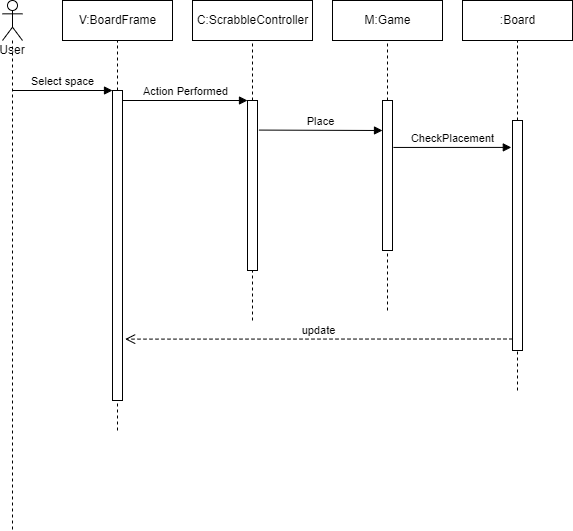

The diagram above was exported from draw.io. Its source (the exported page's mxGraphModel, read from the mxfile embedded in the PNG):
<mxGraphModel dx="1146" dy="520" grid="1" gridSize="10" guides="1" tooltips="1" connect="1" arrows="1" fold="1" page="1" pageScale="1" pageWidth="850" pageHeight="1100" math="0" shadow="0">
  <root>
    <mxCell id="0" />
    <mxCell id="1" parent="0" />
    <mxCell id="evk_gfson6cQEffhRFwt-3" value="User&lt;br&gt;" style="shape=umlLifeline;participant=umlActor;perimeter=lifelinePerimeter;whiteSpace=wrap;html=1;container=1;collapsible=0;recursiveResize=0;verticalAlign=top;spacingTop=36;outlineConnect=0;" vertex="1" parent="1">
      <mxGeometry x="70" y="40" width="20" height="530" as="geometry" />
    </mxCell>
    <mxCell id="evk_gfson6cQEffhRFwt-6" value="V:BoardFrame" style="html=1;" vertex="1" parent="1">
      <mxGeometry x="130" y="40" width="110" height="40" as="geometry" />
    </mxCell>
    <mxCell id="evk_gfson6cQEffhRFwt-7" value="C:ScrabbleController" style="html=1;" vertex="1" parent="1">
      <mxGeometry x="260" y="40" width="120" height="40" as="geometry" />
    </mxCell>
    <mxCell id="evk_gfson6cQEffhRFwt-8" value="M:Game" style="html=1;" vertex="1" parent="1">
      <mxGeometry x="400" y="40" width="110" height="40" as="geometry" />
    </mxCell>
    <mxCell id="evk_gfson6cQEffhRFwt-11" value="" style="endArrow=none;dashed=1;html=1;rounded=0;entryX=0.5;entryY=1;entryDx=0;entryDy=0;startArrow=none;" edge="1" parent="1" source="evk_gfson6cQEffhRFwt-12" target="evk_gfson6cQEffhRFwt-6">
      <mxGeometry width="50" height="50" relative="1" as="geometry">
        <mxPoint x="190" y="470" as="sourcePoint" />
        <mxPoint x="300" y="210" as="targetPoint" />
      </mxGeometry>
    </mxCell>
    <mxCell id="evk_gfson6cQEffhRFwt-13" value="Select space" style="html=1;verticalAlign=bottom;endArrow=block;entryX=0;entryY=0;rounded=0;" edge="1" target="evk_gfson6cQEffhRFwt-12" parent="1" source="evk_gfson6cQEffhRFwt-3">
      <mxGeometry relative="1" as="geometry">
        <mxPoint x="180" y="130" as="sourcePoint" />
      </mxGeometry>
    </mxCell>
    <mxCell id="evk_gfson6cQEffhRFwt-15" value="" style="endArrow=none;dashed=1;html=1;rounded=0;entryX=0.5;entryY=1;entryDx=0;entryDy=0;startArrow=none;" edge="1" parent="1" source="evk_gfson6cQEffhRFwt-17" target="evk_gfson6cQEffhRFwt-7">
      <mxGeometry width="50" height="50" relative="1" as="geometry">
        <mxPoint x="320" y="360" as="sourcePoint" />
        <mxPoint x="450" y="130" as="targetPoint" />
      </mxGeometry>
    </mxCell>
    <mxCell id="evk_gfson6cQEffhRFwt-16" value="" style="endArrow=none;dashed=1;html=1;rounded=0;entryX=0.5;entryY=1;entryDx=0;entryDy=0;" edge="1" parent="1" target="evk_gfson6cQEffhRFwt-8">
      <mxGeometry width="50" height="50" relative="1" as="geometry">
        <mxPoint x="455" y="350" as="sourcePoint" />
        <mxPoint x="594.66" y="80" as="targetPoint" />
      </mxGeometry>
    </mxCell>
    <mxCell id="evk_gfson6cQEffhRFwt-18" value="Action Performed" style="html=1;verticalAlign=bottom;endArrow=block;entryX=0;entryY=0;rounded=0;" edge="1" target="evk_gfson6cQEffhRFwt-17" parent="1" source="evk_gfson6cQEffhRFwt-12">
      <mxGeometry relative="1" as="geometry">
        <mxPoint x="350" y="140" as="sourcePoint" />
      </mxGeometry>
    </mxCell>
    <mxCell id="evk_gfson6cQEffhRFwt-20" value="" style="html=1;points=[];perimeter=orthogonalPerimeter;" vertex="1" parent="1">
      <mxGeometry x="450" y="140" width="10" height="150" as="geometry" />
    </mxCell>
    <mxCell id="evk_gfson6cQEffhRFwt-21" value="Place" style="html=1;verticalAlign=bottom;endArrow=block;entryX=0;entryY=0.2;rounded=0;exitX=1.141;exitY=0.174;exitDx=0;exitDy=0;exitPerimeter=0;entryDx=0;entryDy=0;entryPerimeter=0;" edge="1" target="evk_gfson6cQEffhRFwt-20" parent="1" source="evk_gfson6cQEffhRFwt-17">
      <mxGeometry relative="1" as="geometry">
        <mxPoint x="430" y="160" as="sourcePoint" />
      </mxGeometry>
    </mxCell>
    <mxCell id="evk_gfson6cQEffhRFwt-23" value=":Board" style="html=1;" vertex="1" parent="1">
      <mxGeometry x="530" y="40" width="110" height="40" as="geometry" />
    </mxCell>
    <mxCell id="evk_gfson6cQEffhRFwt-24" value="" style="endArrow=none;dashed=1;html=1;rounded=0;entryX=0.5;entryY=1;entryDx=0;entryDy=0;startArrow=none;" edge="1" parent="1" source="evk_gfson6cQEffhRFwt-25" target="evk_gfson6cQEffhRFwt-23">
      <mxGeometry width="50" height="50" relative="1" as="geometry">
        <mxPoint x="585" y="430" as="sourcePoint" />
        <mxPoint x="744.6600000000001" y="80" as="targetPoint" />
      </mxGeometry>
    </mxCell>
    <mxCell id="evk_gfson6cQEffhRFwt-26" value="CheckPlacement" style="html=1;verticalAlign=bottom;endArrow=block;entryX=-0.117;entryY=0.117;rounded=0;exitX=1.09;exitY=0.313;exitDx=0;exitDy=0;exitPerimeter=0;entryDx=0;entryDy=0;entryPerimeter=0;" edge="1" target="evk_gfson6cQEffhRFwt-25" parent="1" source="evk_gfson6cQEffhRFwt-20">
      <mxGeometry x="-0.0015" relative="1" as="geometry">
        <mxPoint x="670" y="180" as="sourcePoint" />
        <mxPoint as="offset" />
      </mxGeometry>
    </mxCell>
    <mxCell id="evk_gfson6cQEffhRFwt-27" value="update" style="html=1;verticalAlign=bottom;endArrow=open;dashed=1;endSize=8;exitX=0;exitY=0.95;rounded=0;entryX=1.262;entryY=0.802;entryDx=0;entryDy=0;entryPerimeter=0;" edge="1" source="evk_gfson6cQEffhRFwt-25" parent="1" target="evk_gfson6cQEffhRFwt-12">
      <mxGeometry relative="1" as="geometry">
        <mxPoint x="600" y="294" as="targetPoint" />
      </mxGeometry>
    </mxCell>
    <mxCell id="evk_gfson6cQEffhRFwt-12" value="" style="html=1;points=[];perimeter=orthogonalPerimeter;" vertex="1" parent="1">
      <mxGeometry x="180" y="130" width="10" height="310" as="geometry" />
    </mxCell>
    <mxCell id="evk_gfson6cQEffhRFwt-28" value="" style="endArrow=none;dashed=1;html=1;rounded=0;entryX=0.5;entryY=1;entryDx=0;entryDy=0;" edge="1" parent="1" target="evk_gfson6cQEffhRFwt-12">
      <mxGeometry width="50" height="50" relative="1" as="geometry">
        <mxPoint x="185" y="470" as="sourcePoint" />
        <mxPoint x="185" y="80" as="targetPoint" />
      </mxGeometry>
    </mxCell>
    <mxCell id="evk_gfson6cQEffhRFwt-17" value="" style="html=1;points=[];perimeter=orthogonalPerimeter;" vertex="1" parent="1">
      <mxGeometry x="315" y="140" width="10" height="170" as="geometry" />
    </mxCell>
    <mxCell id="evk_gfson6cQEffhRFwt-29" value="" style="endArrow=none;dashed=1;html=1;rounded=0;entryX=0.5;entryY=1;entryDx=0;entryDy=0;" edge="1" parent="1" target="evk_gfson6cQEffhRFwt-17">
      <mxGeometry width="50" height="50" relative="1" as="geometry">
        <mxPoint x="320" y="360" as="sourcePoint" />
        <mxPoint x="320" y="80" as="targetPoint" />
      </mxGeometry>
    </mxCell>
    <mxCell id="evk_gfson6cQEffhRFwt-25" value="" style="html=1;points=[];perimeter=orthogonalPerimeter;" vertex="1" parent="1">
      <mxGeometry x="580" y="160" width="10" height="230" as="geometry" />
    </mxCell>
    <mxCell id="evk_gfson6cQEffhRFwt-30" value="" style="endArrow=none;dashed=1;html=1;rounded=0;entryX=0.5;entryY=1;entryDx=0;entryDy=0;" edge="1" parent="1" target="evk_gfson6cQEffhRFwt-25">
      <mxGeometry width="50" height="50" relative="1" as="geometry">
        <mxPoint x="585" y="430" as="sourcePoint" />
        <mxPoint x="585" y="80" as="targetPoint" />
      </mxGeometry>
    </mxCell>
  </root>
</mxGraphModel>